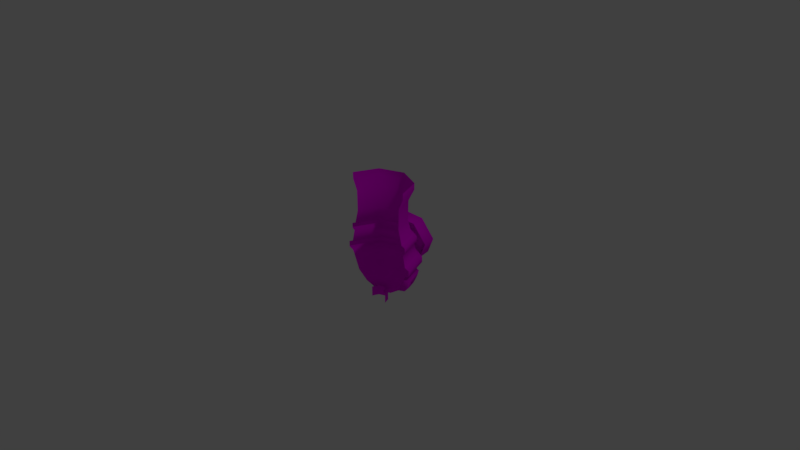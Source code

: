 # Source: CannonNormals.blend  (saved by Blender 2.78.0; exported with 4.5.12 LTS)
import bpy
from mathutils import Matrix  # noqa: F401  (used for matrix-valued properties, if any)

bpy.ops.wm.read_factory_settings(use_empty=True)
scene = bpy.context.scene
scene.name = 'Scene'

# ---- collections
col_collection_1 = bpy.data.collections.new('Collection 1'); scene.collection.children.link(col_collection_1)

# ---- images (referenced by path relative to the original .blend; pixels are not part of the script)
import os
ASSET_DIR = os.environ.get("B2B_ASSET_DIR", "")  # directory of the original .blend (textures are referenced by path, not embedded)
HERE = os.path.dirname(os.path.abspath(__file__))  # packed textures are extracted next to this script under _unpacked/

def load_image(name, relpath, width, height, colorspace="sRGB"):
    """Load a texture the original file referenced (path relative to the .blend, or extracted next to this script)."""
    p = next((c for c in (os.path.join(HERE, relpath), os.path.join(ASSET_DIR, relpath)) if relpath and os.path.exists(c)), "")
    if p:
        img = bpy.data.images.load(p, check_existing=True)
        img.name = name
    else:  # same state as the original file: an image datablock whose file is absent (Cycles renders it pink)
        img = bpy.data.images.new(name, width, height)
        img.source = "FILE"
        img.filepath = "//" + (relpath or name)
    img.colorspace_settings.name = colorspace
    return img
img_cannonnormalshjge_png = load_image('CannonNormalshjge.png', 'CannonNormalshjge.png', 1024, 1024, 'sRGB')

# ---- materials (node trees are filled in below, after node groups)
mat_material_001 = bpy.data.materials.new('Material.001')
mat_material_001.alpha_threshold = 0.0
mat_material_001.roughness = 0.5

# ---- node groups
ng_auto_smooth = bpy.data.node_groups.new('Auto Smooth', 'GeometryNodeTree')
_s = ng_auto_smooth.interface.new_socket(name='Geometry', in_out='OUTPUT', socket_type='NodeSocketGeometry')
_s = ng_auto_smooth.interface.new_socket(name='Geometry', in_out='INPUT', socket_type='NodeSocketGeometry')
_s = ng_auto_smooth.interface.new_socket(name='Angle', in_out='INPUT', socket_type='NodeSocketFloat')
_s.subtype = 'ANGLE'
_s.min_value = 0.0
_s.max_value = 3.142
ng_auto_smooth.is_modifier = True
_N = ng_auto_smooth.nodes; _L = ng_auto_smooth.links
n0 = _N.new('NodeGroupOutput'); n0.name = 'Group Output'; n0.location = (480, -100)
n1 = _N.new('NodeGroupInput'); n1.name = 'Group Input'; n1.location = (-420, -300)
n2 = _N.new('NodeGroupInput'); n2.name = 'Group Input.001'; n2.location = (-60, -100)
n3 = _N.new('GeometryNodeSetShadeSmooth'); n3.name = 'Set Shade Smooth'; n3.location = (120, -100)
n3.domain = 'EDGE'
n4 = _N.new('GeometryNodeSetShadeSmooth'); n4.name = 'Set Shade Smooth.001'; n4.location = (300, -100)
n5 = _N.new('GeometryNodeInputMeshEdgeAngle'); n5.name = 'Edge Angle'; n5.location = (-420, -220)
n6 = _N.new('GeometryNodeInputEdgeSmooth'); n6.name = 'Is Edge Smooth'; n6.location = (-60, -160)
n7 = _N.new('GeometryNodeInputShadeSmooth'); n7.name = 'Is Face Smooth'; n7.location = (-240, -340)
n8 = _N.new('FunctionNodeBooleanMath'); n8.name = 'Boolean Math'; n8.location = (-60, -220)
n9 = _N.new('FunctionNodeCompare'); n9.name = 'Compare'; n9.location = (-240, -180)
n9.operation = 'LESS_EQUAL'
_L.new(n5.outputs[0], n9.inputs[0])
_L.new(n4.outputs[0], n0.inputs[0])
_L.new(n1.outputs[1], n9.inputs[1])
_L.new(n9.outputs[0], n8.inputs[0])
_L.new(n7.outputs[0], n8.inputs[1])
_L.new(n2.outputs[0], n3.inputs[0])
_L.new(n6.outputs[0], n3.inputs[1])
_L.new(n3.outputs[0], n4.inputs[0])
_L.new(n8.outputs[0], n3.inputs[2])
n0.is_active_output = True

# ---- material node trees
mat_material_001.use_nodes = True; mat_material_001.node_tree.nodes.clear()
_N = mat_material_001.node_tree.nodes; _L = mat_material_001.node_tree.links
n0 = _N.new('ShaderNodeOutputMaterial'); n0.name = 'Material Output'; n0.location = (300, 300)
n1 = _N.new('ShaderNodeBsdfDiffuse'); n1.name = 'Diffuse BSDF'; n1.location = (10, 300)
n2 = _N.new('ShaderNodeTexImage'); n2.name = 'Image Texture'; n2.location = (-220, 277)
n2.width = 140
n2.image = img_cannonnormalshjge_png
_L.new(n1.outputs[0], n0.inputs[0])
_L.new(n2.outputs[0], n1.inputs[0])
n0.is_active_output = True

# ---- world
world_world = bpy.data.worlds.new('World'); scene.world = world_world
world_world.color = (0.05088, 0.05088, 0.05088)
world_world.use_sun_shadow = False
world_world.sun_shadow_jitter_overblur = 0.0
world_world.cycles.sampling_method = 'MANUAL'

# ---- cameras
cam_camera = bpy.data.cameras.new('Camera')
cam_camera.clip_end = 100.0
cam_camera.lens = 35.0
cam_camera.sensor_width = 32.0
cam_camera.sensor_height = 18.0
cam_camera.ortho_scale = 7.314
cam_camera.dof.focus_distance = 0.0

# ---- lights
light_lamp = bpy.data.lights.new('Lamp', 'POINT')
light_lamp.transmission_factor = 0.0
light_lamp.cutoff_distance = 30.0
light_lamp.energy = 100.0
light_lamp.shadow_buffer_clip_start = 1.001
light_lamp.shadow_soft_size = 0.1
light_lamp.shadow_maximum_resolution = 0.006
light_lamp.use_absolute_resolution = True

# ---- meshes
me_cube_001 = bpy.data.meshes.new('Cube.001')
me_cube_001.from_pydata([(1.197, 1.247, -0.3005), (1.094, 1.143, 0.3432), (1.035, 1.084, 0.755), (1.197, 1.247, -0.7632), (0.5035, 0.5529, -2.039), (1.369, 1.419, -0.3838), (1.369, 1.419, -0.6799), (1.185, 1.235, 0.4173), (1.185, 1.235, 0.6809), (0.2386, 0.288, -2.739), (0.2386, 0.288, -2.245), (0.8948, 0.9442, -1.658), (0.9108, 0.9602, 2.479), (1.097, 1.147, 3.334), (1.728, -0.03492, -0.3005), (1.581, -0.03492, 0.3432), (1.728, -0.03492, -0.7632), (1.499, -0.03492, 0.755), (0.747, -0.03492, -2.039), (1.971, -0.03492, -0.3838), (1.971, -0.03492, -0.6799), (1.711, -0.03492, 0.4173), (1.711, -0.03492, 0.6809), (0.3724, -0.03492, -2.739), (0.3724, -0.03492, -2.245), (1.3, -0.03492, -1.658), (1.323, -0.03492, 2.479), (1.587, -0.03492, 3.334), (-0.08429, 1.777, -0.3005), (-0.08429, 1.631, 0.3432), (-0.0843, 1.777, -0.7632), (-0.08429, 1.548, 0.755), (-0.0843, 0.7964, -2.039), (-0.0843, 2.021, -0.3838), (-0.0843, 2.021, -0.6799), (-0.08429, 1.761, 0.4173), (-0.08429, 1.761, 0.6809), (-0.0843, 0.4218, -2.739), (-0.0843, 0.4218, -2.245), (-0.0843, 1.684, -0.928), (-0.0843, 1.35, -1.658), (-0.08429, 1.372, 2.479), (-0.08429, 1.636, 3.334), (-1.366, 1.247, -0.3005), (-1.262, 1.143, 0.3432), (-1.204, 1.084, 0.755), (-1.366, 1.247, -0.7632), (-0.6721, 0.5529, -2.039), (-1.538, 1.419, -0.3838), (-1.538, 1.419, -0.6799), (-1.354, 1.235, 0.4173), (-1.354, 1.235, 0.6809), (-0.4072, 0.288, -2.739), (-0.4072, 0.288, -2.245), (-1.3, 1.181, -0.928), (-1.063, 0.9442, -1.658), (-1.079, 0.9602, 2.479), (-1.266, 1.147, 3.334), (-1.897, -0.03492, -0.3005), (-1.75, -0.03492, 0.3432), (-1.897, -0.03492, -0.7632), (-1.667, -0.03492, 0.755), (-0.9156, -0.03492, -2.039), (-2.14, -0.03492, -0.3838), (-2.14, -0.03492, -0.6799), (-1.88, -0.03492, 0.4173), (-1.88, -0.03492, 0.6809), (-0.541, -0.03492, -2.739), (-0.541, -0.03492, -2.245), (-1.803, -0.03492, -0.928), (-1.469, -0.03492, -1.658), (-1.492, -0.03492, 2.479), (-1.755, -0.03492, 3.334), (-0.0843, 0.2926, -2.15), (0.2432, -0.03492, -2.15), (-0.4118, -0.03492, -2.15), (0.1473, 0.1967, -2.15), (-0.3159, 0.1967, -2.15), (1.635, -0.03492, -0.928), (1.131, 1.181, -0.928), (-0.08429, 1.356, 1.471), (1.306, -0.03492, 1.471), (-1.475, -0.03492, 1.471), (0.899, 0.9484, 1.471), (-1.068, 0.9484, 1.471), (1.183, 0.9924, -1.678), (1.538, 0.1344, -1.678), (1.831, 0.1344, -1.038), (1.39, 1.2, -1.038), (1.377, 0.8632, -1.563), (1.584, 0.3631, -1.563), (1.755, 0.3631, -1.19), (1.497, 0.9839, -1.19), (1.164, 0.7923, -1.52), (1.383, 0.2628, -1.52), (1.564, 0.2628, -1.125), (1.292, 0.9202, -1.125), (-0.7078, 2.082, -1.018), (-0.7078, 1.648, 0.9281), (0.5392, 2.082, -1.018), (0.5392, 1.648, 0.9281), (1.092, 1.865, -0.04484), (-1.26, 1.865, -0.04484), (-0.7078, 2.64, -0.8938), (-0.7078, 2.205, 1.052), (0.5392, 2.64, -0.8938), (0.5392, 2.205, 1.052), (1.092, 2.423, 0.07911), (-1.26, 2.423, 0.07911), (-0.5916, 2.599, -0.7125), (-0.5916, 2.246, 0.8707), (0.423, 2.599, -0.7125), (0.423, 2.246, 0.8707), (0.8727, 2.423, 0.07911), (-1.041, 2.423, 0.07911), (-0.5916, 2.179, -0.8079), (-0.5916, 1.825, 0.7753), (0.423, 2.179, -0.8079), (0.423, 1.825, 0.7753), (0.8727, 2.002, -0.01626), (-1.041, 2.002, -0.01626), (-0.08429, 2.002, -0.01626), (-0.08429, 1.632, 3.012), (1.095, 1.144, 3.012), (1.583, -0.03492, 3.012), (-1.263, 1.144, 3.012), (-1.752, -0.03492, 3.012)], [], [(40, 11, 4, 32), (18, 74, 76, 4), (24, 10, 76, 74), (10, 9, 37, 38), (78, 25, 86, 87), (124, 26, 12, 123), (80, 83, 2, 31), (83, 12, 26, 81), (10, 24, 23, 9), (122, 41, 56, 125), (81, 17, 2, 83), (125, 56, 71, 126), (43, 44, 29, 28), (78, 79, 3, 16), (32, 73, 77, 47), (38, 53, 77, 73), (55, 54, 39, 40), (84, 56, 41, 80), (5, 6, 34, 33), (35, 36, 8, 7), (40, 32, 47, 55), (47, 77, 75, 62), (53, 68, 75, 77), (53, 38, 37, 52), (19, 20, 6, 5), (50, 51, 36, 35), (70, 69, 54, 55), (80, 31, 45, 84), (82, 71, 56, 84), (70, 55, 47, 62), (53, 52, 67, 68), (65, 66, 51, 50), (59, 65, 50, 44), (60, 64, 49, 46), (82, 84, 45, 61), (30, 39, 54, 46), (1, 7, 21, 15), (3, 6, 20, 16), (28, 29, 1, 0), (48, 49, 64, 63), (28, 33, 48, 43), (7, 8, 22, 21), (31, 36, 51, 45), (60, 46, 54, 69), (33, 34, 49, 48), (40, 39, 79, 11), (30, 3, 79, 39), (46, 49, 34, 30), (30, 34, 6, 3), (43, 48, 63, 58), (14, 19, 5, 0), (0, 5, 33, 28), (0, 1, 15, 14), (58, 59, 44, 43), (44, 50, 35, 29), (29, 35, 7, 1), (45, 51, 66, 61), (17, 22, 8, 2), (2, 8, 36, 31), (11, 25, 18, 4), (4, 76, 73, 32), (86, 85, 89, 90), (11, 79, 88, 85), (79, 78, 87, 88), (25, 11, 85, 86), (92, 91, 95, 96), (87, 86, 90, 91), (88, 87, 91, 92), (85, 88, 92, 89), (89, 92, 96, 93), (90, 89, 93, 94), (91, 90, 94, 95), (80, 41, 12, 83), (102, 108, 103, 97), (98, 100, 106, 104), (100, 101, 107, 106), (99, 105, 107, 101), (97, 103, 105, 99), (102, 98, 104, 108), (106, 107, 113, 112), (105, 111, 113, 107), (103, 109, 111, 105), (108, 104, 110, 114), (108, 114, 109, 103), (104, 106, 112, 110), (114, 110, 116, 120), (114, 120, 115, 109), (110, 112, 118, 116), (112, 113, 119, 118), (111, 117, 119, 113), (109, 115, 117, 111), (118, 119, 121), (117, 121, 119), (115, 121, 117), (120, 116, 121), (120, 121, 115), (116, 118, 121), (10, 38, 73, 76), (123, 122, 42, 13), (12, 41, 122, 123), (57, 125, 126, 72), (42, 122, 125, 57), (27, 124, 123, 13)])
me_cube_001.polygons.foreach_set('use_smooth', [True] * 103)
_uv = me_cube_001.uv_layers.new(name='UVMap')
_uv.uv.foreach_set('vector', [0.2867, 0.2186, 0.188, 0.2184, 0.2218, 0.1517, 0.2864, 0.1517, 0.1397, 0.1517, 0.2229, 0.1036, 0.2538, 0.1034, 0.2218, 0.1517, 0.2227, 0.08191, 0.254, 0.08193, 0.2538, 0.1034, 0.2229, 0.1036, 0.254, 0.08193, 0.2539, 0.04557, 0.2861, 0.04549, 0.286, 0.08226, 0.04154, 0.2922, 0.08131, 0.218, 0.09369, 0.2323, 0.06959, 0.2803, 0.03187, 0.7988, 0.08587, 0.7055, 0.1877, 0.7055, 0.1658, 0.7985, 0.2876, 0.596, 0.1807, 0.5958, 0.1758, 0.5046, 0.2879, 0.5045, 0.1807, 0.5958, 0.1877, 0.7055, 0.08587, 0.7055, 0.07715, 0.5956, 0.254, 0.08193, 0.2227, 0.08191, 0.2229, 0.04552, 0.2539, 0.04557, 0.2878, 0.799, 0.2873, 0.7063, 0.3863, 0.7072, 0.4084, 0.7982, 0.07715, 0.5956, 0.05422, 0.5046, 0.1758, 0.5046, 0.1807, 0.5958, 0.4084, 0.7982, 0.3863, 0.7072, 0.4827, 0.7064, 0.5344, 0.7983, 0.1733, 0.4312, 0.1603, 0.3613, 0.2872, 0.3616, 0.2872, 0.4315, 0.04154, 0.2922, 0.1655, 0.2925, 0.1603, 0.3045, 0.01809, 0.3042, 0.2864, 0.1517, 0.2861, 0.1036, 0.3156, 0.1036, 0.3512, 0.1517, 0.286, 0.08226, 0.3156, 0.08196, 0.3156, 0.1036, 0.2861, 0.1036, 0.3977, 0.2186, 0.3988, 0.292, 0.2868, 0.2925, 0.2867, 0.2186, 0.3916, 0.5957, 0.3863, 0.7072, 0.2873, 0.7063, 0.2876, 0.596, 0.421, 0.3212, 0.4215, 0.3443, 0.287, 0.3446, 0.2875, 0.3214, 0.2868, 0.4785, 0.2875, 0.455, 0.4036, 0.4548, 0.4039, 0.4785, 0.2867, 0.2186, 0.2864, 0.1517, 0.3512, 0.1517, 0.3977, 0.2186, 0.3512, 0.1517, 0.3156, 0.1036, 0.3476, 0.1034, 0.4334, 0.1521, 0.3156, 0.08196, 0.3474, 0.08193, 0.3476, 0.1034, 0.3156, 0.1036, 0.3156, 0.08196, 0.286, 0.08226, 0.2861, 0.04549, 0.3156, 0.04574, 0.5708, 0.3214, 0.5708, 0.3442, 0.4215, 0.3443, 0.421, 0.3212, 0.1662, 0.4781, 0.1665, 0.4548, 0.2875, 0.455, 0.2868, 0.4785, 0.5035, 0.2188, 0.5291, 0.2926, 0.3988, 0.292, 0.3977, 0.2186, 0.2876, 0.596, 0.2879, 0.5045, 0.398, 0.5042, 0.3916, 0.5957, 0.4926, 0.596, 0.4827, 0.7064, 0.3863, 0.7072, 0.3916, 0.5957, 0.5035, 0.2188, 0.3977, 0.2186, 0.3512, 0.1517, 0.4334, 0.1521, 0.3156, 0.08196, 0.3156, 0.04574, 0.3475, 0.04548, 0.3474, 0.08193, 0.03267, 0.4783, 0.03291, 0.4553, 0.1665, 0.4548, 0.1662, 0.4781, 0.05261, 0.4973, 0.03267, 0.4783, 0.1662, 0.4781, 0.175, 0.4971, 0.0177, 0.3568, 0.001969, 0.3441, 0.1523, 0.3442, 0.1593, 0.3569, 0.4926, 0.596, 0.3916, 0.5957, 0.398, 0.5042, 0.5188, 0.504, 0.2867, 0.3051, 0.2868, 0.2925, 0.3988, 0.292, 0.4144, 0.3054, 0.3987, 0.4975, 0.4039, 0.4785, 0.5425, 0.4785, 0.5202, 0.4973, 0.4136, 0.357, 0.4215, 0.3443, 0.5708, 0.3442, 0.5551, 0.3574, 0.2872, 0.4315, 0.2872, 0.3616, 0.4134, 0.3605, 0.3988, 0.4311, 0.1518, 0.3212, 0.1523, 0.3442, 0.001969, 0.3441, 0.001969, 0.3213, 0.2872, 0.3094, 0.2875, 0.3214, 0.1518, 0.3212, 0.1591, 0.3097, 0.4039, 0.4785, 0.4036, 0.4548, 0.5431, 0.455, 0.5425, 0.4785, 0.2873, 0.4361, 0.2875, 0.455, 0.1665, 0.4548, 0.174, 0.4359, 0.5547, 0.3053, 0.4144, 0.3054, 0.3988, 0.292, 0.5291, 0.2926, 0.2875, 0.3214, 0.287, 0.3446, 0.1523, 0.3442, 0.1518, 0.3212, 0.2867, 0.2186, 0.2868, 0.2925, 0.1655, 0.2925, 0.188, 0.2184, 0.2867, 0.3051, 0.1603, 0.3045, 0.1655, 0.2925, 0.2868, 0.2925, 0.1593, 0.3569, 0.1523, 0.3442, 0.287, 0.3446, 0.2871, 0.3568, 0.2871, 0.3568, 0.287, 0.3446, 0.4215, 0.3443, 0.4136, 0.357, 0.1591, 0.3097, 0.1518, 0.3212, 0.001969, 0.3213, 0.01651, 0.3098, 0.5563, 0.3098, 0.5708, 0.3214, 0.421, 0.3212, 0.4145, 0.3096, 0.4145, 0.3096, 0.421, 0.3212, 0.2875, 0.3214, 0.2872, 0.3094, 0.3988, 0.4311, 0.4134, 0.3605, 0.554, 0.3602, 0.5372, 0.4311, 0.04126, 0.4316, 0.01882, 0.3617, 0.1603, 0.3613, 0.1733, 0.4312, 0.175, 0.4971, 0.1662, 0.4781, 0.2868, 0.4785, 0.2868, 0.4974, 0.2868, 0.4974, 0.2868, 0.4785, 0.4039, 0.4785, 0.3987, 0.4975, 0.174, 0.4359, 0.1665, 0.4548, 0.03291, 0.4553, 0.04311, 0.4355, 0.5353, 0.4362, 0.5431, 0.455, 0.4036, 0.4548, 0.398, 0.4361, 0.398, 0.4361, 0.4036, 0.4548, 0.2875, 0.455, 0.2873, 0.4361, 0.188, 0.2184, 0.08131, 0.218, 0.1397, 0.1517, 0.2218, 0.1517, 0.2218, 0.1517, 0.2538, 0.1034, 0.2861, 0.1036, 0.2864, 0.1517, 0.09369, 0.2323, 0.1589, 0.2323, 0.1388, 0.2415, 0.09921, 0.2418, 0.188, 0.2184, 0.1655, 0.2925, 0.1436, 0.2803, 0.1589, 0.2323, 0.1655, 0.2925, 0.04154, 0.2922, 0.06959, 0.2803, 0.1436, 0.2803, 0.08131, 0.218, 0.188, 0.2184, 0.1589, 0.2323, 0.09369, 0.2323, 0.129, 0.2696, 0.08613, 0.2693, 0.09604, 0.2622, 0.1172, 0.2626, 0.06959, 0.2803, 0.09369, 0.2323, 0.09921, 0.2418, 0.08613, 0.2693, 0.1436, 0.2803, 0.06959, 0.2803, 0.08613, 0.2693, 0.129, 0.2696, 0.1589, 0.2323, 0.1436, 0.2803, 0.129, 0.2696, 0.1388, 0.2415, 0.1388, 0.2415, 0.129, 0.2696, 0.1172, 0.2626, 0.1223, 0.2493, 0.09921, 0.2418, 0.1388, 0.2415, 0.1223, 0.2493, 0.1018, 0.2492, 0.08613, 0.2693, 0.09921, 0.2418, 0.1018, 0.2492, 0.09604, 0.2622, 0.2876, 0.596, 0.2873, 0.7063, 0.1877, 0.7055, 0.1807, 0.5958, 0.5496, 0.7582, 0.6015, 0.7582, 0.6794, 0.9041, 0.6411, 0.9624, 0.6408, 0.5599, 0.894, 0.5599, 0.8572, 0.6176, 0.6805, 0.617, 0.894, 0.5599, 0.995, 0.7582, 0.942, 0.758, 0.8572, 0.6176, 0.8932, 0.9627, 0.8607, 0.9044, 0.942, 0.758, 0.995, 0.7582, 0.6411, 0.9624, 0.6794, 0.9041, 0.8607, 0.9044, 0.8932, 0.9627, 0.5496, 0.7582, 0.6408, 0.5599, 0.6805, 0.617, 0.6015, 0.7582, 0.8572, 0.6176, 0.942, 0.758, 0.92, 0.7575, 0.8477, 0.6313, 0.8607, 0.9044, 0.8466, 0.888, 0.92, 0.7575, 0.942, 0.758, 0.6794, 0.9041, 0.6905, 0.8886, 0.8466, 0.888, 0.8607, 0.9044, 0.6015, 0.7582, 0.6805, 0.617, 0.6917, 0.6311, 0.6299, 0.7574, 0.6015, 0.7582, 0.6299, 0.7574, 0.6905, 0.8886, 0.6794, 0.9041, 0.6805, 0.617, 0.8572, 0.6176, 0.8477, 0.6313, 0.6917, 0.6311, 0.6299, 0.7574, 0.6917, 0.6311, 0.7114, 0.6573, 0.6591, 0.7579, 0.6299, 0.7574, 0.6591, 0.7579, 0.7127, 0.8573, 0.6905, 0.8886, 0.6917, 0.6311, 0.8477, 0.6313, 0.8311, 0.6574, 0.7114, 0.6573, 0.8477, 0.6313, 0.92, 0.7575, 0.8837, 0.7577, 0.8311, 0.6574, 0.8466, 0.888, 0.8297, 0.8578, 0.8837, 0.7577, 0.92, 0.7575, 0.6905, 0.8886, 0.7127, 0.8573, 0.8297, 0.8578, 0.8466, 0.888, 0.8409, 0.2847, 0.8962, 0.3843, 0.7786, 0.3843, 0.8409, 0.484, 0.7786, 0.3843, 0.8962, 0.3843, 0.7162, 0.484, 0.7786, 0.3843, 0.8409, 0.484, 0.661, 0.3843, 0.7162, 0.2847, 0.7786, 0.3843, 0.661, 0.3843, 0.7786, 0.3843, 0.7162, 0.484, 0.7162, 0.2847, 0.8409, 0.2847, 0.7786, 0.3843, 0.254, 0.08193, 0.286, 0.08226, 0.2861, 0.1036, 0.2538, 0.1034, 0.1658, 0.7985, 0.2878, 0.799, 0.2876, 0.8423, 0.1652, 0.8425, 0.1877, 0.7055, 0.2873, 0.7063, 0.2878, 0.799, 0.1658, 0.7985, 0.4085, 0.8422, 0.4084, 0.7982, 0.5344, 0.7983, 0.5344, 0.8423, 0.2876, 0.8423, 0.2878, 0.799, 0.4084, 0.7982, 0.4085, 0.8422, 0.03209, 0.8424, 0.03187, 0.7988, 0.1658, 0.7985, 0.1652, 0.8425])
me_cube_001.materials.append(mat_material_001)
me_cube_001.use_remesh_preserve_volume = False
me_cube_001.use_remesh_preserve_attributes = False
me_cube_001.use_mirror_vertex_groups = False
me_cube_001.update()
me_cube_001.normals_split_custom_set([tuple(v) for v in zip(*[iter([-1.851e-07, 0.7904, -0.6126, 0.2186, 0.6269, -0.7478, 0.309, 0.309, -0.8995, -1.354e-07, 0.437, -0.8995, 0.43, 0.1781, -0.8851, 0.8938, 0.3702, -0.2529, 0.6804, 0.6804, -0.2723, 0.309, 0.309, -0.8995, 0.8522, 0.353, 0.3863, 0.644, 0.644, 0.4128, 0.6804, 0.6804, -0.2723, 0.8938, 0.3702, -0.2529, 0.644, 0.644, 0.4128, 0.7071, 0.7071, -3.768e-07, -2.259e-07, 1.0, -1.55e-07, 8.12e-08, 0.9108, 0.4128, 0.9893, -0.1455, -0.01022, 0.4263, -0.2542, -0.8681, 0.5523, -0.3116, -0.7732, 0.923, -0.2408, 0.3001, 0.9046, 0.3747, -0.2034, 0.8995, 0.3726, -0.2283, 0.6854, 0.6854, -0.246, 0.6899, 0.6899, -0.2194, -1.201e-07, 0.9919, 0.1269, 0.7014, 0.7014, 0.1269, 0.473, 0.473, 0.7433, 1.123e-07, 0.6689, 0.7433, 0.7014, 0.7014, 0.1269, 0.6854, 0.6854, -0.246, 0.8995, 0.3726, -0.2283, 0.9175, 0.38, 0.1174, 0.644, 0.644, 0.4128, 0.8522, 0.353, 0.3863, 0.9239, 0.3827, -4.098e-07, 0.7071, 0.7071, -3.768e-07, -1.82e-07, 0.9756, -0.2194, -2.978e-07, 0.9693, -0.246, -0.6854, 0.6854, -0.246, -0.6899, 0.6899, -0.2194, 0.9175, 0.38, 0.1174, 0.6446, 0.267, 0.7163, 0.473, 0.473, 0.7433, 0.7014, 0.7014, 0.1269, -0.6899, 0.6899, -0.2194, -0.6854, 0.6854, -0.246, -0.8995, 0.3726, -0.2283, -0.9046, 0.3747, -0.2034, -0.48, 0.48, 0.7343, -0.625, 0.625, -0.4676, -1.63e-07, 0.8839, -0.4676, -4.116e-08, 0.6789, 0.7343, 0.9893, -0.1455, -0.01022, 0.4773, 0.8448, -0.242, 0.4102, 0.4102, -0.8145, 0.5641, 0.2336, -0.792, -1.354e-07, 0.437, -0.8995, 1.721e-07, 0.9622, -0.2723, -0.6804, 0.6804, -0.2723, -0.309, 0.309, -0.8995, 8.12e-08, 0.9108, 0.4128, -0.644, 0.644, 0.4128, -0.6804, 0.6804, -0.2723, 1.721e-07, 0.9622, -0.2723, -0.5589, 0.5589, -0.6126, -0.628, 0.628, -0.4596, -2.205e-07, 0.8881, -0.4596, -1.851e-07, 0.7904, -0.6126, -0.7014, 0.7014, 0.1269, -0.6854, 0.6854, -0.246, -2.978e-07, 0.9693, -0.246, -1.201e-07, 0.9919, 0.1269, 0.6029, 0.6029, 0.5226, 0.6029, 0.6029, -0.5226, -1.937e-07, 0.8526, -0.5226, -1.176e-07, 0.8526, 0.5226, -1.683e-07, 0.8904, -0.4552, 3.106e-08, 0.8538, 0.5205, 0.6038, 0.6038, 0.5205, 0.6296, 0.6296, -0.4552, -1.851e-07, 0.7904, -0.6126, -1.354e-07, 0.437, -0.8995, -0.309, 0.309, -0.8995, -0.5589, 0.5589, -0.6126, -0.309, 0.309, -0.8995, -0.6804, 0.6804, -0.2723, -0.8938, 0.3702, -0.2529, -0.43, 0.1781, -0.8851, -0.644, 0.644, 0.4128, -0.8522, 0.353, 0.3863, -0.8938, 0.3702, -0.2529, -0.6804, 0.6804, -0.2723, -0.644, 0.644, 0.4128, 8.12e-08, 0.9108, 0.4128, -2.259e-07, 1.0, -1.55e-07, -0.7071, 0.7071, -7.072e-08, 0.8039, 0.333, 0.4927, 0.8039, 0.333, -0.4927, 0.6029, 0.6029, -0.5226, 0.6029, 0.6029, 0.5226, -0.6296, 0.6296, -0.4552, -0.6038, 0.6038, 0.5205, 3.106e-08, 0.8538, 0.5205, -1.683e-07, 0.8904, -0.4552, -0.7512, 0.3111, -0.5822, -0.8335, 0.3453, -0.4313, -0.628, 0.628, -0.4596, -0.5589, 0.5589, -0.6126, -1.201e-07, 0.9919, 0.1269, 1.123e-07, 0.6689, 0.7433, -0.473, 0.473, 0.7433, -0.7014, 0.7014, 0.1269, -0.9175, 0.38, 0.1174, -0.8995, 0.3726, -0.2283, -0.6854, 0.6854, -0.246, -0.7014, 0.7014, 0.1269, -0.7512, 0.3111, -0.5822, -0.5589, 0.5589, -0.6126, -0.309, 0.309, -0.8995, -0.43, 0.1781, -0.8851, -0.644, 0.644, 0.4128, -0.7071, 0.7071, -7.072e-08, -0.9239, 0.3827, -1.307e-07, -0.8522, 0.353, 0.3863, -0.8354, 0.346, -0.427, -0.805, 0.3334, 0.4907, -0.6038, 0.6038, 0.5205, -0.6296, 0.6296, -0.4552, -0.83, 0.3438, -0.4391, -0.8354, 0.346, -0.427, -0.6296, 0.6296, -0.4552, -0.625, 0.625, -0.4676, -0.5641, 0.2336, -0.792, -0.8039, 0.333, -0.4927, -0.6029, 0.6029, -0.5226, -0.4102, 0.4102, -0.8145, -0.9175, 0.38, 0.1174, -0.7014, 0.7014, 0.1269, -0.473, 0.473, 0.7433, -0.6446, 0.267, 0.7163, -1.972e-07, 0.5801, -0.8145, -2.205e-07, 0.8881, -0.4596, -0.628, 0.628, -0.4596, -0.4102, 0.4102, -0.8145, 0.625, 0.625, -0.4676, 0.6296, 0.6296, -0.4552, 0.8354, 0.346, -0.427, 0.83, 0.3438, -0.4391, 0.4102, 0.4102, -0.8145, 0.6029, 0.6029, -0.5226, 0.8039, 0.333, -0.4927, 0.5641, 0.2336, -0.792, -4.116e-08, 0.6789, 0.7343, -1.63e-07, 0.8839, -0.4676, 0.625, 0.625, -0.4676, 0.48, 0.48, 0.7343, -0.6029, 0.6029, 0.5226, -0.6029, 0.6029, -0.5226, -0.8039, 0.333, -0.4927, -0.8039, 0.333, 0.4927, -4.116e-08, 0.6789, 0.7343, -1.176e-07, 0.8526, 0.5226, -0.6029, 0.6029, 0.5226, -0.48, 0.48, 0.7343, 0.6296, 0.6296, -0.4552, 0.6038, 0.6038, 0.5205, 0.805, 0.3334, 0.4907, 0.8354, 0.346, -0.427, 1.123e-07, 0.6689, 0.7433, 3.106e-08, 0.8538, 0.5205, -0.6038, 0.6038, 0.5205, -0.473, 0.473, 0.7433, -0.5641, 0.2336, -0.792, -0.4102, 0.4102, -0.8145, -0.628, 0.628, -0.4596, -0.8335, 0.3453, -0.4313, -1.176e-07, 0.8526, 0.5226, -1.937e-07, 0.8526, -0.5226, -0.6029, 0.6029, -0.5226, -0.6029, 0.6029, 0.5226, -1.851e-07, 0.7904, -0.6126, -2.205e-07, 0.8881, -0.4596, 0.4773, 0.8448, -0.242, 0.2186, 0.6269, -0.7478, -1.972e-07, 0.5801, -0.8145, 0.4102, 0.4102, -0.8145, 0.4773, 0.8448, -0.242, -2.205e-07, 0.8881, -0.4596, -0.4102, 0.4102, -0.8145, -0.6029, 0.6029, -0.5226, -1.937e-07, 0.8526, -0.5226, -1.972e-07, 0.5801, -0.8145, -1.972e-07, 0.5801, -0.8145, -1.937e-07, 0.8526, -0.5226, 0.6029, 0.6029, -0.5226, 0.4102, 0.4102, -0.8145, -0.48, 0.48, 0.7343, -0.6029, 0.6029, 0.5226, -0.8039, 0.333, 0.4927, -0.6535, 0.2707, 0.7069, 0.6535, 0.2707, 0.7069, 0.8039, 0.333, 0.4927, 0.6029, 0.6029, 0.5226, 0.48, 0.48, 0.7343, 0.48, 0.48, 0.7343, 0.6029, 0.6029, 0.5226, -1.176e-07, 0.8526, 0.5226, -4.116e-08, 0.6789, 0.7343, 0.48, 0.48, 0.7343, 0.625, 0.625, -0.4676, 0.83, 0.3438, -0.4391, 0.6535, 0.2707, 0.7069, -0.6535, 0.2707, 0.7069, -0.83, 0.3438, -0.4391, -0.625, 0.625, -0.4676, -0.48, 0.48, 0.7343, -0.625, 0.625, -0.4676, -0.6296, 0.6296, -0.4552, -1.683e-07, 0.8904, -0.4552, -1.63e-07, 0.8839, -0.4676, -1.63e-07, 0.8839, -0.4676, -1.683e-07, 0.8904, -0.4552, 0.6296, 0.6296, -0.4552, 0.625, 0.625, -0.4676, -0.473, 0.473, 0.7433, -0.6038, 0.6038, 0.5205, -0.805, 0.3334, 0.4907, -0.6446, 0.267, 0.7163, 0.6446, 0.267, 0.7163, 0.805, 0.3334, 0.4907, 0.6038, 0.6038, 0.5205, 0.473, 0.473, 0.7433, 0.473, 0.473, 0.7433, 0.6038, 0.6038, 0.5205, 3.106e-08, 0.8538, 0.5205, 1.123e-07, 0.6689, 0.7433, 0.2186, 0.6269, -0.7478, 0.4263, -0.2542, -0.8681, 0.43, 0.1781, -0.8851, 0.309, 0.309, -0.8995, 0.309, 0.309, -0.8995, 0.6804, 0.6804, -0.2723, 1.721e-07, 0.9622, -0.2723, -1.354e-07, 0.437, -0.8995, 0.5523, -0.3116, -0.7732, 0.1702, 0.6109, -0.7732, 0.9768, 0.1026, -0.1882, 0.7633, 0.6181, -0.1882, 0.2186, 0.6269, -0.7478, 0.4773, 0.8448, -0.242, 0.4824, 0.8229, 0.3001, 0.1702, 0.6109, -0.7732, 0.4773, 0.8448, -0.242, 0.9893, -0.1455, -0.01022, 0.923, -0.2408, 0.3001, 0.4824, 0.8229, 0.3001, 0.4263, -0.2542, -0.8681, 0.2186, 0.6269, -0.7478, 0.1702, 0.6109, -0.7732, 0.5523, -0.3116, -0.7732, 0.8796, 0.1829, -0.4392, 0.7513, 0.4926, -0.4392, -0.5284, 0.6501, -0.546, 0.08609, -0.8333, -0.546, 0.923, -0.2408, 0.3001, 0.5523, -0.3116, -0.7732, 0.7633, 0.6181, -0.1882, 0.7513, 0.4926, -0.4392, 0.4824, 0.8229, 0.3001, 0.923, -0.2408, 0.3001, 0.7513, 0.4926, -0.4392, 0.8796, 0.1829, -0.4392, 0.1702, 0.6109, -0.7732, 0.4824, 0.8229, 0.3001, 0.8796, 0.1829, -0.4392, 0.9768, 0.1026, -0.1882, 0.9768, 0.1026, -0.1882, 0.8796, 0.1829, -0.4392, 0.08609, -0.8333, -0.546, 0.3325, -0.5242, 0.784, 0.7633, 0.6181, -0.1882, 0.9768, 0.1026, -0.1882, 0.3325, -0.5242, 0.784, -0.1355, 0.6058, 0.784, 0.7513, 0.4926, -0.4392, 0.7633, 0.6181, -0.1882, -0.1355, 0.6058, 0.784, -0.5284, 0.6501, -0.546, -1.201e-07, 0.9919, 0.1269, -2.978e-07, 0.9693, -0.246, 0.6854, 0.6854, -0.246, 0.7014, 0.7014, 0.1269, -1.0, -7.063e-05, 0.0003179, -0.7905, 0.5978, 0.1333, -0.4026, 0.7428, -0.5348, -0.5076, 0.1869, -0.841, -0.5073, -0.187, 0.8412, 0.5073, -0.187, 0.8412, 0.4026, 0.4455, 0.7997, -0.4026, 0.4455, 0.7997, 0.5073, -0.187, 0.8412, 1.0, -7.036e-05, 0.0003176, 0.7905, 0.5978, 0.1333, 0.4026, 0.4455, 0.7997, 0.5076, 0.1869, -0.841, 0.4026, 0.7428, -0.5348, 0.7905, 0.5978, 0.1333, 1.0, -7.036e-05, 0.0003176, -0.5076, 0.1869, -0.841, -0.4026, 0.7428, -0.5348, 0.4026, 0.7428, -0.5348, 0.5076, 0.1869, -0.841, -1.0, -7.063e-05, 0.0003179, -0.5073, -0.187, 0.8412, -0.4026, 0.4455, 0.7997, -0.7905, 0.5978, 0.1333, 0.4026, 0.4455, 0.7997, 0.7905, 0.5978, 0.1333, -0.5517, 0.8141, 0.1813, -0.2739, 0.9228, -0.2709, 0.4026, 0.7428, -0.5348, -0.2754, 0.7182, 0.639, -0.5517, 0.8141, 0.1813, 0.7905, 0.5978, 0.1333, -0.4026, 0.7428, -0.5348, 0.2754, 0.7182, 0.639, -0.2754, 0.7182, 0.639, 0.4026, 0.7428, -0.5348, -0.7905, 0.5978, 0.1333, -0.4026, 0.4455, 0.7997, 0.2739, 0.9228, -0.2709, 0.5517, 0.8141, 0.1813, -0.7905, 0.5978, 0.1333, 0.5517, 0.8141, 0.1813, 0.2754, 0.7182, 0.639, -0.4026, 0.7428, -0.5348, -0.4026, 0.4455, 0.7997, 0.4026, 0.4455, 0.7997, -0.2739, 0.9228, -0.2709, 0.2739, 0.9228, -0.2709, 0.5517, 0.8141, 0.1813, 0.2739, 0.9228, -0.2709, 0.4026, 0.744, -0.5333, 0.7905, 0.5976, 0.1343, 0.5517, 0.8141, 0.1813, 0.7905, 0.5976, 0.1343, 0.4027, 0.4438, 0.8005, 0.2754, 0.7182, 0.639, 0.2739, 0.9228, -0.2709, -0.2739, 0.9228, -0.2709, -0.4026, 0.744, -0.5333, 0.4026, 0.744, -0.5333, -0.2739, 0.9228, -0.2709, -0.5517, 0.8141, 0.1813, -0.7905, 0.5976, 0.1343, -0.4026, 0.744, -0.5333, -0.2754, 0.7182, 0.639, -0.4027, 0.4438, 0.8005, -0.7905, 0.5976, 0.1343, -0.5517, 0.8141, 0.1813, 0.2754, 0.7182, 0.639, 0.4027, 0.4438, 0.8005, -0.4027, 0.4438, 0.8005, -0.2754, 0.7182, 0.639, -0.4026, 0.744, -0.5333, -0.7905, 0.5976, 0.1343, -1.618e-07, 0.976, 0.218, -0.4027, 0.4438, 0.8005, -1.618e-07, 0.976, 0.218, -0.7905, 0.5976, 0.1343, 0.4027, 0.4438, 0.8005, -1.618e-07, 0.976, 0.218, -0.4027, 0.4438, 0.8005, 0.7905, 0.5976, 0.1343, 0.4026, 0.744, -0.5333, -1.618e-07, 0.976, 0.218, 0.7905, 0.5976, 0.1343, -1.618e-07, 0.976, 0.218, 0.4027, 0.4438, 0.8005, 0.4026, 0.744, -0.5333, -0.4026, 0.744, -0.5333, -1.618e-07, 0.976, 0.218, 0.644, 0.644, 0.4128, 8.12e-08, 0.9108, 0.4128, 1.721e-07, 0.9622, -0.2723, 0.6804, 0.6804, -0.2723, 0.6899, 0.6899, -0.2194, -1.82e-07, 0.9756, -0.2194, 2.059e-08, 0.9999, -0.01142, 0.7071, 0.7071, -0.01142, 0.6854, 0.6854, -0.246, -2.978e-07, 0.9693, -0.246, -1.82e-07, 0.9756, -0.2194, 0.6899, 0.6899, -0.2194, -0.7071, 0.7071, -0.01142, -0.6899, 0.6899, -0.2194, -0.9046, 0.3747, -0.2034, -0.9238, 0.3827, -0.01055, 2.059e-08, 0.9999, -0.01142, -1.82e-07, 0.9756, -0.2194, -0.6899, 0.6899, -0.2194, -0.7071, 0.7071, -0.01142, 0.9238, 0.3827, -0.01055, 0.9046, 0.3747, -0.2034, 0.6899, 0.6899, -0.2194, 0.7071, 0.7071, -0.01142])] * 3)])
me_plane = bpy.data.meshes.new('Plane')
me_plane.from_pydata([(0.009511, 0.2664, 0.3651), (0.009511, 0.6857, 0.5032), (0.009511, 0.8386, 1.021), (0.009511, 1.144, 0.6216), (0.009511, 0.7153, 0.2369), (0.009511, 1.667, 0.5131), (0.009511, 1.033, 0.1875), (0.009511, 1.238, 0.079), (0.009511, 0.9069, -0.07392), (0.009511, 1.47, -0.5376), (0.009511, 0.7942, -0.3551), (0.009511, 0.8633, -0.5278), (0.009511, 0.6314, -0.4505), (0.009511, 0.7992, -0.9027), (0.009511, 0.1776, -0.286), (0.009511, 0.4391, -0.3058), (0.009511, 0.2812, -0.1578), (0.009511, 0.7548, -0.1874), (0.009511, 0.37, -0.07392), (0.009511, 0.7202, 0.06914), (0.009511, 0.3157, 0.02967), (0.009511, 0.5673, 0.2319)], [], [])
me_plane.use_remesh_preserve_volume = False
me_plane.use_remesh_preserve_attributes = False
me_plane.use_mirror_vertex_groups = False
me_plane.update()
me_circle_001 = bpy.data.meshes.new('Circle.001')
me_circle_001.from_pydata([(-0.05804, 0.1401, 3.854e-10), (-0.1401, 0.05804, 3.854e-10), (-0.1401, -0.05804, 3.854e-10), (-0.05804, -0.1401, 3.854e-10), (0.05804, -0.1401, 3.854e-10), (0.1401, -0.05804, 3.854e-10), (0.1401, 0.05804, 3.854e-10), (0.05804, 0.1401, 3.854e-10), (2.364e-08, -0.05804, 0.1401), (2.364e-08, -0.1401, 0.05804), (1.857e-08, -0.1401, -0.05804), (1.139e-08, -0.05804, -0.1401), (6.317e-09, 0.05804, -0.1401), (6.317e-09, 0.1401, -0.05804), (1.139e-08, 0.1401, 0.05804), (1.857e-08, 0.05804, 0.1401), (-0.05804, -1.468e-07, 0.1401), (-0.1401, -1.457e-07, 0.05804), (-0.1401, -1.406e-07, -0.05804), (-0.05804, -1.346e-07, -0.1401), (0.05804, -1.311e-07, -0.1401), (0.1401, -1.323e-07, -0.05804), (0.1401, -1.373e-07, 0.05804), (0.05804, -1.434e-07, 0.1401), (1.742e-08, 0.1521, 3.854e-10), (-0.1076, 0.1076, 3.854e-10), (-0.1521, -1.052e-07, 3.854e-10), (-0.1076, -0.1076, 3.854e-10), (2.819e-08, -0.1521, 3.854e-10), (0.1076, -0.1076, 3.854e-10), (0.1521, -9.715e-08, 3.854e-10), (0.1076, 0.1076, 3.854e-10), (2.163e-08, -1.365e-07, 0.1521), (2.438e-08, -0.1076, 0.1076), (2.163e-08, -0.1521, -4.996e-09), (1.498e-08, -0.1076, -0.1076), (8.329e-09, -1.258e-07, -0.1521), (5.574e-09, 0.1076, -0.1076), (8.329e-09, 0.1521, 3.077e-09), (1.498e-08, 0.1076, 0.1076), (1.742e-08, -1.456e-07, 0.1521), (-0.1076, -1.469e-07, 0.1076), (-0.1521, -1.435e-07, -4.996e-09), (-0.1076, -1.375e-07, -0.1076), (2.819e-08, -1.323e-07, -0.1521), (0.1076, -1.311e-07, -0.1076), (0.1521, -1.344e-07, 3.077e-09), (0.1076, -1.405e-07, 0.1076)], [], [])
me_circle_001.use_remesh_preserve_volume = False
me_circle_001.use_remesh_preserve_attributes = False
me_circle_001.use_mirror_vertex_groups = False
me_circle_001.update()
me_circle_004 = bpy.data.meshes.new('Circle.004')
me_circle_004.from_pydata([(0.4534, -0.00255, 0.1878), (0.1878, -0.00255, 0.4534), (0.3481, -0.00255, 0.3481), (0.3338, -0.00255, 0.1383), (0.1383, -0.00255, 0.3338), (0.2563, -0.00255, 0.2563), (0.1878, -0.00255, 0.6826), (0.3206, -0.00255, 0.6826), (-0.1878, -0.00255, -0.4534), (-0.4534, -0.00255, -0.1878), (-0.3481, -0.00255, -0.3481), (-0.1383, -0.00255, -0.3338), (-0.3338, -0.00255, -0.1383), (-0.2563, -0.00255, -0.2563), (-0.6826, -0.00255, -0.1878), (-0.6826, -0.00255, -0.3206), (-1.934e-08, -0.00255, -0.4922), (-1.934e-08, -0.00255, -0.3625), (-0.3481, -0.00255, 0.3481), (-1.934e-08, -0.00255, 0.4922), (-0.3338, -0.00255, 0.1383), (-0.2563, -0.00255, 0.2563), (-1.934e-08, -0.00255, 0.3625), (-0.1878, -0.00255, 0.6826), (-0.3206, -0.00255, 0.6826), (-1.934e-08, -0.00255, 0.8783), (0.3481, -0.00255, -0.3481), (0.3338, -0.00255, -0.1383), (0.2563, -0.00255, -0.2563), (0.6826, -0.00255, -0.1878), (0.6826, -0.00255, -0.3206), (0.4534, -0.00255, -0.1878), (0.1878, -0.00255, -0.4534), (0.4922, -0.00255, -3.233e-09), (0.1383, -0.00255, -0.3338), (0.3625, -0.00255, -3.233e-09), (0.1878, -0.00255, -0.6826), (0.3206, -0.00255, -0.6826), (-0.1878, -0.00255, 0.4534), (-0.4534, -0.00255, 0.1878), (-0.4922, -0.00255, -3.233e-09), (-0.1383, -0.00255, 0.3338), (-0.3625, -0.00255, -3.233e-09), (-0.6826, -0.00255, 0.1878), (-0.6826, -0.00255, 0.3206), (-0.8783, -0.00255, -3.233e-09), (-0.1878, -0.00255, -0.6826), (-0.3206, -0.00255, -0.6826), (-1.934e-08, -0.00255, -0.8783), (0.6826, -0.00255, 0.1878), (0.6826, -0.00255, 0.3206), (0.8783, -0.00255, -3.233e-09)], [], [])
me_circle_004.use_remesh_preserve_volume = False
me_circle_004.use_remesh_preserve_attributes = False
me_circle_004.use_mirror_vertex_groups = False
me_circle_004.update()
arm_armature = bpy.data.armatures.new('Armature')  # bones are not reproduced

# ---- objects
ob_armature = bpy.data.objects.new('Armature', arm_armature)
ob_cube_001 = bpy.data.objects.new('Cube.001', me_cube_001)
ob_boomcontroller = bpy.data.objects.new('BoomController', me_plane)
ob_shapecontrollers = bpy.data.objects.new('ShapeControllers', me_circle_001)
ob_circle = bpy.data.objects.new('Circle', me_circle_004)
ob_lamp = bpy.data.objects.new('Lamp', light_lamp)
ob_camera = bpy.data.objects.new('Camera', cam_camera)

# ---- transforms, parenting, visibility, modifiers, constraints
ob_armature.location = (0.001004, 0.182, 0.00489)
ob_armature.rotation_euler = (-1.629e-07, 0.0, 0.0)
ob_armature.scale = (0.28, 0.28, 0.28)
ob_armature.lineart.crease_threshold = 0.0
ob_cube_001.parent = ob_armature
ob_cube_001.location = (-3.725e-09, -2.845e-09, 3.455e-09)
ob_cube_001.color = (0.8, 0.8, 0.8, 1.0)
ob_cube_001.show_only_shape_key = True
ob_cube_001.lineart.crease_threshold = 0.0
_vg = ob_cube_001.vertex_groups.new(name='Body_Cannon')
_vg.add([0, 1, 2, 3, 4, 5, 6, 7, 8, 9, 10, 11, 12, 13, 14, 15, 16, 17, 18, 19, 20, 21, 22, 23, 24, 25, 26, 27, 28, 29, 30, 31, 32, 33, 34, 35, 36, 37, 38, 39, 40, 41, 42, 43, 44, 45, 46, 47, 48, 49, 50, 51, 52, 53, 54, 55, 56, 57, 58, 59, 60, 61, 62, 63, 64, 65, 66, 67, 68, 69, 70, 71, 72, 73, 74, 75, 76, 77, 78, 79, 80, 81, 82, 83, 84, 85, 86, 87, 88, 89, 90, 91, 92, 93, 94, 95, 96, 97, 98, 99, 100, 101, 102, 103, 104, 105, 106, 107, 108, 109, 110, 111, 112, 113, 114, 115, 116, 117, 118, 119, 120, 121, 122, 123, 124, 125, 126], 1.0, 'REPLACE')
_m = ob_cube_001.modifiers.new('Armature', 'ARMATURE')
_m.object = ob_armature
ob_boomcontroller.location = (-4.641, 4.84, 0.0364)
ob_boomcontroller.rotation_euler = (-1.629e-07, 0.0, 0.0)
ob_boomcontroller.color = (0.8, 0.8, 0.8, 1.0)
ob_boomcontroller.hide_viewport = True
ob_boomcontroller.lineart.crease_threshold = 0.0
_m = ob_boomcontroller.modifiers.new('Auto Smooth', 'NODES')
_m.node_group = ng_auto_smooth
_gi = [s.identifier for s in ng_auto_smooth.interface.items_tree if s.item_type == 'SOCKET' and s.in_out == 'INPUT']
_m[_gi[1]] = 0.5236  # Angle
ob_shapecontrollers.location = (-5.311, 2.15, 0.0364)
ob_shapecontrollers.rotation_euler = (-1.629e-07, 0.0, 0.0)
ob_shapecontrollers.color = (0.8, 0.8, 0.8, 1.0)
ob_shapecontrollers.hide_viewport = True
ob_shapecontrollers.lineart.crease_threshold = 0.0
_m = ob_shapecontrollers.modifiers.new('Auto Smooth', 'NODES')
_m.node_group = ng_auto_smooth
_gi = [s.identifier for s in ng_auto_smooth.interface.items_tree if s.item_type == 'SOCKET' and s.in_out == 'INPUT']
_m[_gi[1]] = 0.5236  # Angle
ob_circle.location = (-5.602, -2.959, 0.0356)
ob_circle.rotation_euler = (-1.629e-07, 0.0, 0.0)
ob_circle.color = (0.8, 0.8, 0.8, 1.0)
ob_circle.hide_viewport = True
ob_circle.lineart.crease_threshold = 0.0
_m = ob_circle.modifiers.new('Auto Smooth', 'NODES')
_m.node_group = ng_auto_smooth
_gi = [s.identifier for s in ng_auto_smooth.interface.items_tree if s.item_type == 'SOCKET' and s.in_out == 'INPUT']
_m[_gi[1]] = 0.5236  # Angle
ob_lamp.location = (4.076, 1.005, 5.904)
ob_lamp.rotation_euler = (0.6503, 0.05522, 1.866)
ob_lamp.lock_rotations_4d = False
ob_lamp.empty_display_type = 'ARROWS'
ob_lamp.color = (0.0, 0.0, 0.0, 0.0)
ob_lamp.lineart.crease_threshold = 0.0
ob_camera.location = (7.481, -6.508, 5.344)
ob_camera.rotation_euler = (1.109, 0.0, 0.8149)
ob_camera.lock_rotations_4d = False
ob_camera.empty_display_type = 'ARROWS'
ob_camera.color = (0.0, 0.0, 0.0, 0.0)
ob_camera.display_type = 'WIRE'
ob_camera.lineart.crease_threshold = 0.0

# ---- collection membership
col_collection_1.objects.link(ob_armature)
col_collection_1.objects.link(ob_cube_001)
col_collection_1.objects.link(ob_boomcontroller)
col_collection_1.objects.link(ob_shapecontrollers)
col_collection_1.objects.link(ob_circle)
col_collection_1.objects.link(ob_lamp)
col_collection_1.objects.link(ob_camera)

# ---- scene / render settings (as saved in the file)
scene.camera = ob_camera
scene.frame_start = 1; scene.frame_end = 250; scene.frame_set(0)
scene.render.engine = 'CYCLES'
scene.render.resolution_percentage = 50
scene.render.dither_intensity = 0.0
scene.cycles.use_denoising = False
scene.cycles.samples = 128
scene.cycles.sampling_pattern = 'TABULATED_SOBOL'
scene.cycles.light_sampling_threshold = 0.0
scene.cycles.use_adaptive_sampling = False
scene.cycles.use_light_tree = False
scene.cycles.blur_glossy = 0.0
scene.cycles.sample_clamp_indirect = 0.0
scene.view_settings.view_transform = 'Standard'
bpy.context.view_layer.update()

